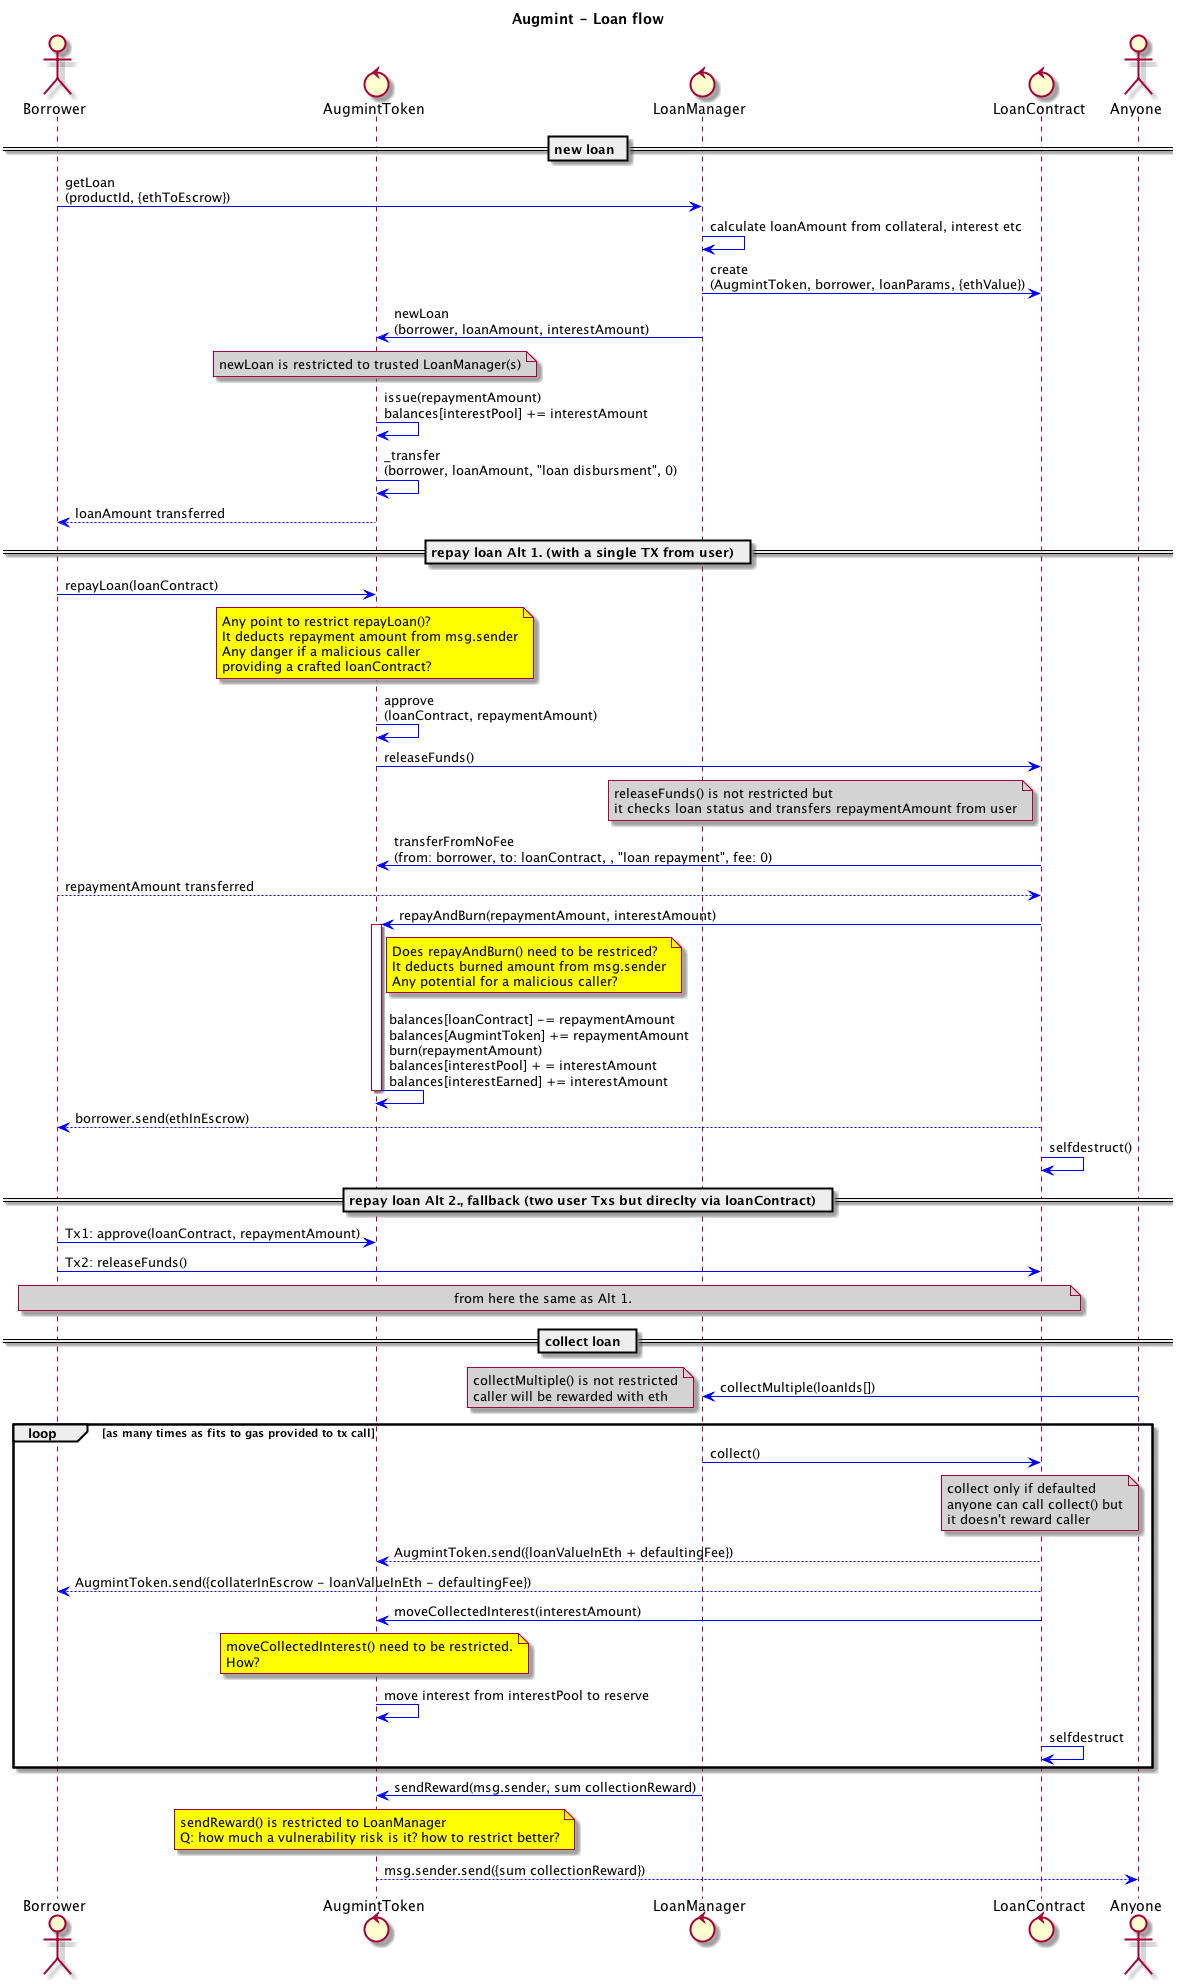

The diagram above was rendered by PlantUML. Its source (embedded in the PNG):
@startuml
title **Augmint** - Loan flow
skinparam ArrowColor #blue
skinparam noteBackgroundColor #lightgrey
actor Borrower
control AugmintToken
control LoanManager
control LoanContract
actor Anyone
== new loan ==
Borrower -> LoanManager : getLoan\n(productId, {ethToEscrow})
LoanManager -> LoanManager : calculate loanAmount from collateral, interest etc
LoanManager -> LoanContract : create\n(AugmintToken, borrower, loanParams, {ethValue})
LoanManager -> AugmintToken : newLoan\n(borrower, loanAmount, interestAmount)
note over AugmintToken
newLoan is restricted to trusted LoanManager(s)
end note
AugmintToken -> AugmintToken : issue(repaymentAmount)\nbalances[interestPool] += interestAmount
AugmintToken -> AugmintToken : _transfer\n(borrower, loanAmount, "loan disbursment", 0)
AugmintToken --> Borrower : loanAmount transferred

== repay loan Alt 1. (with a single TX from user)  ==
Borrower -> AugmintToken : repayLoan(loanContract)
note over AugmintToken #yellow
    Any point to restrict repayLoan()?
    It deducts repayment amount from msg.sender
    Any danger if a malicious caller
    providing a crafted loanContract?
end note
AugmintToken -> AugmintToken : approve\n(loanContract, repaymentAmount)

AugmintToken -> LoanContract : releaseFunds()
note left LoanContract
    releaseFunds() is not restricted but
    it checks loan status and transfers repaymentAmount from user
end note
LoanContract -> AugmintToken : transferFromNoFee\n(from: borrower, to: loanContract, , "loan repayment", fee: 0)
Borrower --> LoanContract : repaymentAmount transferred
LoanContract -> AugmintToken : repayAndBurn(repaymentAmount, interestAmount)
note right AugmintToken #yellow
    Does repayAndBurn() need to be restriced?
    It deducts burned amount from msg.sender
    Any potential for a malicious caller?
end note
activate AugmintToken
AugmintToken -> AugmintToken : balances[loanContract] -= repaymentAmount\nbalances[AugmintToken] += repaymentAmount\nburn(repaymentAmount)\nbalances[interestPool] + = interestAmount\nbalances[interestEarned] += interestAmount
deactivate AugmintToken
LoanContract --> Borrower : borrower.send(ethInEscrow)
LoanContract -> LoanContract : selfdestruct()

== repay loan Alt 2., fallback (two user Txs but direclty via loanContract)  ==
Borrower -> AugmintToken : Tx1: approve(loanContract, repaymentAmount)
Borrower -> LoanContract : Tx2: releaseFunds()
note over Borrower, LoanContract
    from here the same as Alt 1.
end note
== collect loan  ==
Anyone -> LoanManager : collectMultiple(loanIds[])
note left
    collectMultiple() is not restricted
    caller will be rewarded with eth
end note
loop as many times as fits to gas provided to tx call
    LoanManager -> LoanContract : collect()
    note over LoanContract
        collect only if defaulted
        anyone can call collect() but
        it doesn't reward caller
    end note
    LoanContract --> AugmintToken : AugmintToken.send({loanValueInEth + defaultingFee})
    LoanContract --> Borrower : AugmintToken.send({collaterInEscrow - loanValueInEth - defaultingFee})
    LoanContract -> AugmintToken : moveCollectedInterest(interestAmount)
    note over AugmintToken #yellow
    moveCollectedInterest() need to be restricted.
    How?
    end note
    AugmintToken -> AugmintToken : move interest from interestPool to reserve
    LoanContract -> LoanContract : selfdestruct
end
LoanManager -> AugmintToken : sendReward(msg.sender, sum collectionReward)
note over AugmintToken #yellow
    sendReward() is restricted to LoanManager
    Q: how much a vulnerability risk is it? how to restrict better?
end note
AugmintToken --> Anyone : msg.sender.send({sum collectionReward})
@enduml